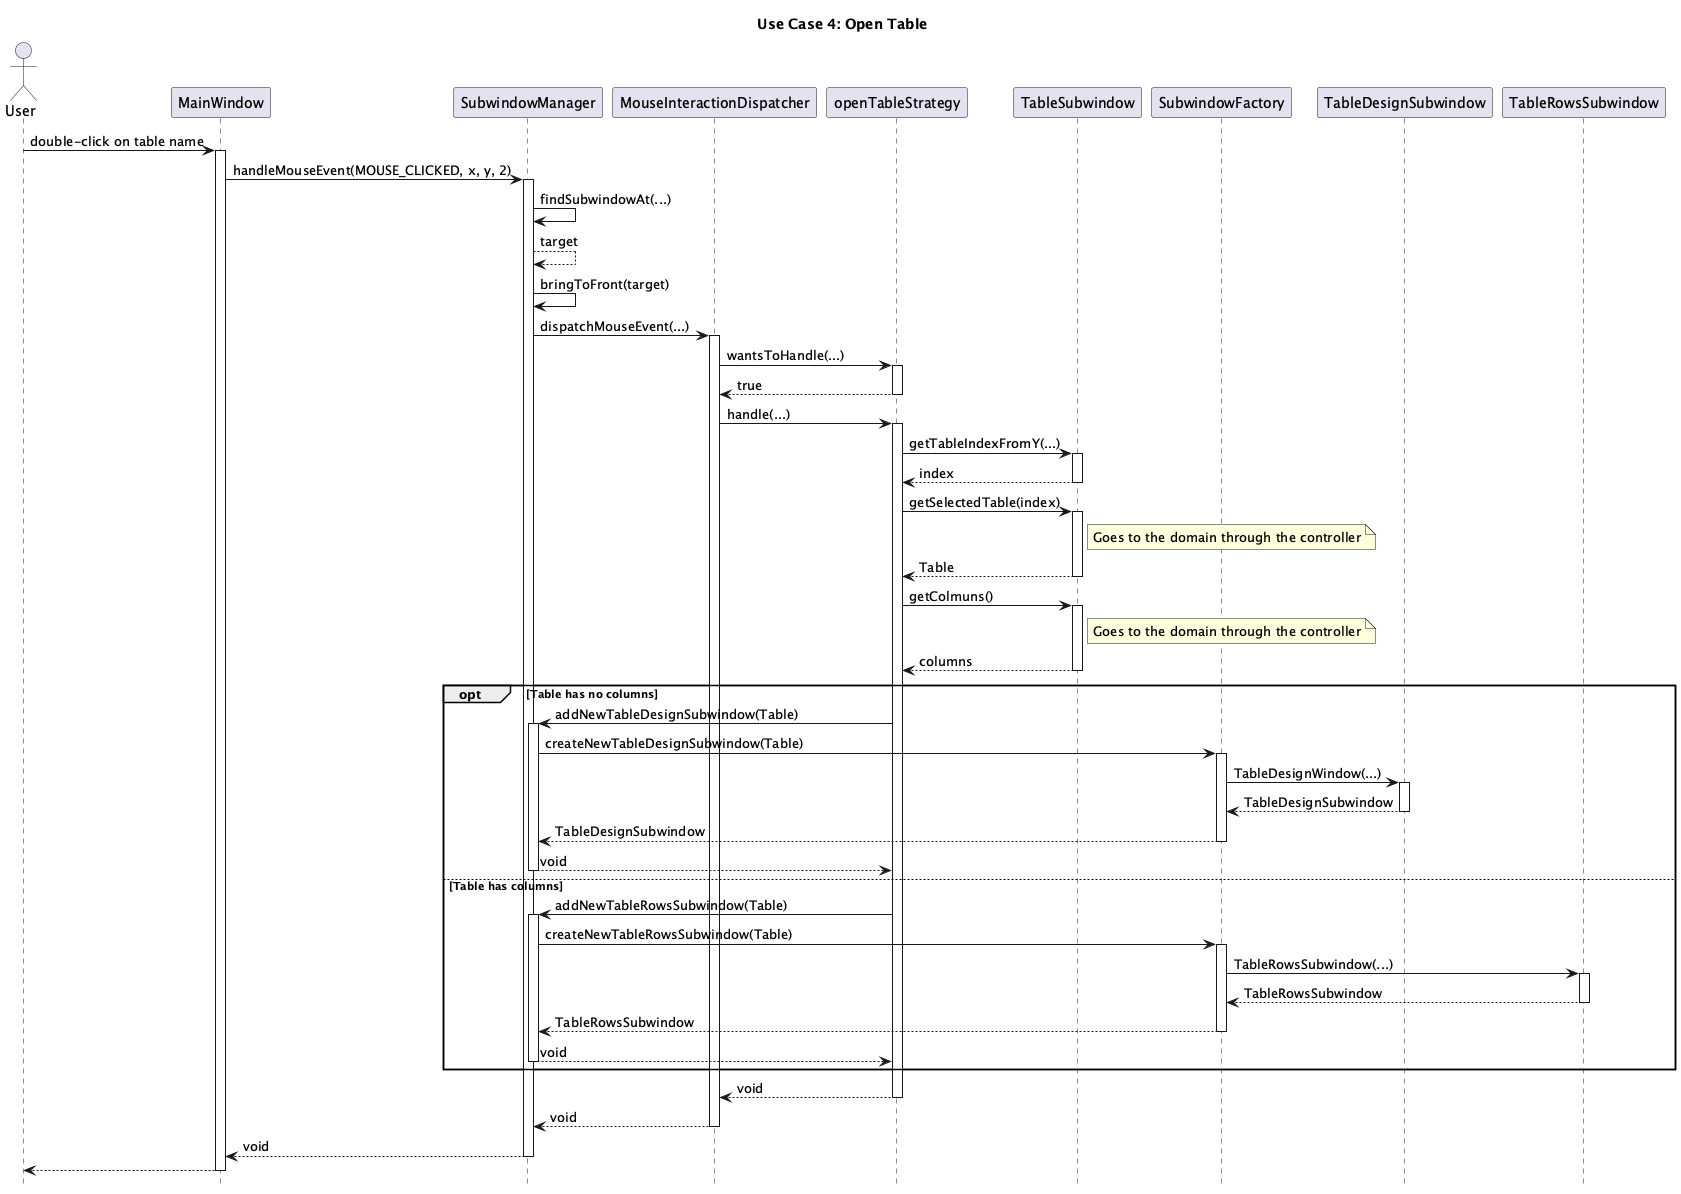

The diagram above was rendered by PlantUML. Its source (embedded in the PNG):
@startuml
hide footbox
title Use Case 4: Open Table

Actor User
participant MainWindow
participant SubwindowManager
participant MouseInteractionDispatcher
participant openTableStrategy
participant TableSubwindow

participant SubwindowFactory
participant TableDesignSubwindow
participant TableRowsSubwindow

User -> MainWindow : double-click on table name
activate MainWindow
MainWindow -> SubwindowManager : handleMouseEvent(MOUSE_CLICKED, x, y, 2)
activate SubwindowManager
SubwindowManager -> SubwindowManager : findSubwindowAt(...) 
SubwindowManager --> SubwindowManager : target
SubwindowManager -> SubwindowManager : bringToFront(target)
SubwindowManager -> MouseInteractionDispatcher : dispatchMouseEvent(...)
activate MouseInteractionDispatcher
MouseInteractionDispatcher -> openTableStrategy : wantsToHandle(...)
activate openTableStrategy
return true
MouseInteractionDispatcher -> openTableStrategy : handle(...)
activate openTableStrategy
openTableStrategy -> TableSubwindow : getTableIndexFromY(...)
activate TableSubwindow
return index
openTableStrategy -> TableSubwindow : getSelectedTable(index)
note right of TableSubwindow : Goes to the domain through the controller
activate TableSubwindow
return Table
openTableStrategy -> TableSubwindow : getColmuns()
note right of TableSubwindow : Goes to the domain through the controller
activate TableSubwindow
return columns
opt Table has no columns
    openTableStrategy -> SubwindowManager : addNewTableDesignSubwindow(Table)
    activate SubwindowManager
    SubwindowManager -> SubwindowFactory : createNewTableDesignSubwindow(Table)
    activate SubwindowFactory
    SubwindowFactory -> TableDesignSubwindow : TableDesignWindow(...)
    activate TableDesignSubwindow
    return TableDesignSubwindow
    return TableDesignSubwindow
    return void
else Table has columns
    openTableStrategy -> SubwindowManager : addNewTableRowsSubwindow(Table)
    activate SubwindowManager
    SubwindowManager -> SubwindowFactory : createNewTableRowsSubwindow(Table)
    activate SubwindowFactory
    SubwindowFactory -> TableRowsSubwindow : TableRowsSubwindow(...)
    activate TableRowsSubwindow
    return TableRowsSubwindow
    return TableRowsSubwindow
    return void
end
return void
return void
return void
return
@enduml